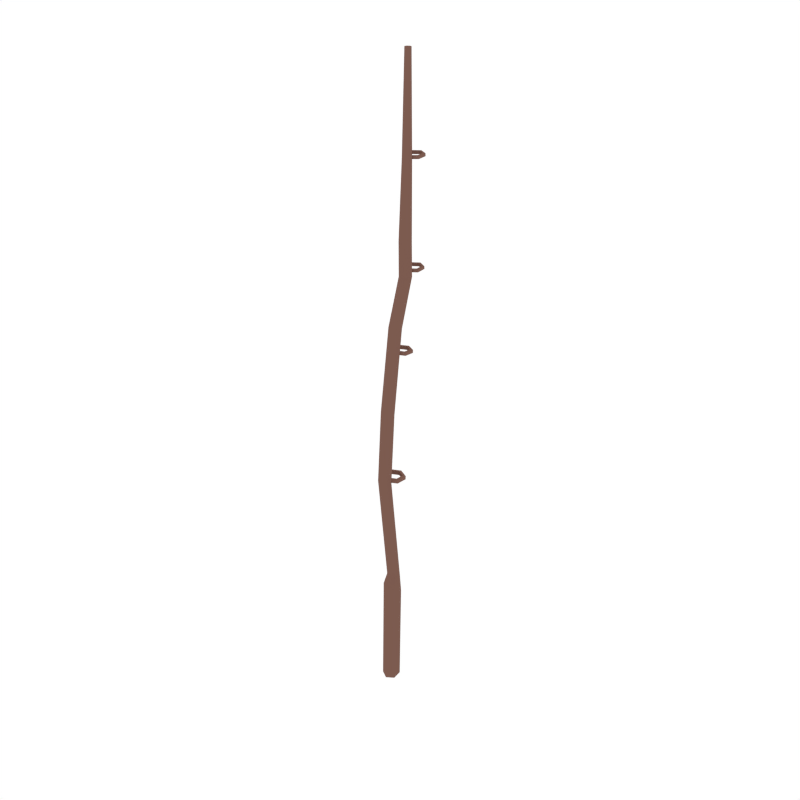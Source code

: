 # Source: FishingRod_Lvl1.blend  (saved by Blender 2.79.0; exported with 4.5.12 LTS)
import bpy
from mathutils import Matrix  # noqa: F401  (used for matrix-valued properties, if any)

bpy.ops.wm.read_factory_settings(use_empty=True)
scene = bpy.context.scene
scene.name = 'Scene'

# ---- collections
col_collection_1 = bpy.data.collections.new('Collection 1'); scene.collection.children.link(col_collection_1)

# ---- materials (node trees are filled in below, after node groups)
mat_wood = bpy.data.materials.new('Wood')
mat_wood.alpha_threshold = 0.0
mat_wood.diffuse_color = (0.2019, 0.104, 0.07929, 1.0)
mat_wood.roughness = 0.5
mat_metal = bpy.data.materials.new('Metal')
mat_metal.alpha_threshold = 0.0
mat_metal.diffuse_color = (0.1067, 0.1074, 0.1523, 1.0)
mat_metal.roughness = 0.5

# ---- material node trees

# ---- world
world_world = bpy.data.worlds.new('World'); scene.world = world_world
world_world.color = (1.0, 1.0, 1.0)
world_world.use_sun_shadow = False
world_world.sun_shadow_jitter_overblur = 0.0
world_world.cycles.sampling_method = 'NONE'
world_world.cycles.sample_map_resolution = 256

# ---- meshes
me_cylinder_002 = bpy.data.meshes.new('Cylinder.002')
me_cylinder_002.from_pydata([(4.505e-12, 0.03535, -1.359), (-2.025e-14, 0.05695, -0.3165), (0.07698, -0.008499, -1.366), (0.07678, 0.01361, -0.3258), (0.07698, -0.09621, -1.381), (0.07678, -0.07457, -0.2566), (-7.766e-09, -0.1401, -1.388), (-7.751e-09, -0.1149, -0.275), (-0.07698, -0.09621, -1.381), (-0.07678, -0.07457, -0.2566), (-0.07698, -0.008499, -1.366), (-0.07678, 0.01361, -0.3258), (0.0556, 0.01949, -0.1432), (-4.859e-10, 0.05159, -0.143), (0.0556, -0.0447, -0.1434), (-6.098e-09, -0.0768, -0.1435), (-0.0556, -0.0447, -0.1434), (-0.0556, 0.01949, -0.1432), (0.0556, -0.05673, 1.69), (3.947e-08, -0.02531, 1.684), (0.0556, -0.1196, 1.704), (3.386e-08, -0.151, 1.71), (-0.0556, -0.1196, 1.704), (-0.0556, -0.05673, 1.69), (0.05071, 0.1881, 3.289), (3.92e-08, 0.2172, 3.292), (0.05071, 0.1298, 3.283), (3.409e-08, 0.1007, 3.28), (-0.05071, 0.1298, 3.283), (-0.05071, 0.1881, 3.289), (0.02562, 0.2034, 4.916), (-8.424e-07, 0.2182, 4.916), (0.02562, 0.1738, 4.917), (-8.45e-07, 0.159, 4.917), (-0.02562, 0.1738, 4.917), (-0.02562, 0.2034, 4.916), (4.5e-12, 0.07759, 1.003), (0.07698, 0.03385, 1.006), (0.07698, -0.05364, 1.012), (-7.766e-09, -0.09739, 1.015), (-0.07698, -0.05364, 1.012), (-0.07698, 0.03385, 1.006), (2.879e-09, 0.07477, 0.9629), (0.07698, 0.03103, 0.966), (0.07698, -0.05646, 0.9722), (-4.892e-09, -0.1002, 0.9753), (-0.07698, -0.05646, 0.9722), (-0.07698, 0.03103, 0.966), (-2.163e-10, 0.1083, 0.9975), (0.1042, 0.0491, 1.002), (0.1042, -0.06931, 1.01), (-1.073e-08, -0.1285, 1.014), (-0.1042, -0.06931, 1.01), (-0.1042, 0.0491, 1.002), (3.674e-09, 0.1059, 0.9636), (0.1042, 0.0467, 0.9678), (0.1042, -0.07172, 0.9762), (-6.843e-09, -0.1309, 0.9804), (-0.1042, -0.07172, 0.9762), (-0.1042, 0.0467, 0.9678), (-5.202e-11, 0.1893, 2.275), (0.0672, 0.1511, 2.278), (0.0672, 0.07469, 2.283), (-6.835e-09, 0.03651, 2.286), (-0.0672, 0.07469, 2.283), (-0.0672, 0.1511, 2.278), (2.457e-09, 0.1868, 2.24), (0.0672, 0.1486, 2.243), (0.0672, 0.07223, 2.248), (-4.326e-09, 0.03405, 2.251), (-0.0672, 0.07223, 2.248), (-0.0672, 0.1486, 2.243), (-2.448e-10, 0.2161, 2.271), (0.09095, 0.1644, 2.274), (0.09095, 0.06101, 2.282), (-9.426e-09, 0.009329, 2.285), (-0.09095, 0.06101, 2.282), (-0.09095, 0.1644, 2.274), (3.151e-09, 0.214, 2.241), (0.09095, 0.1623, 2.245), (0.09095, 0.05892, 2.252), (-6.03e-09, 0.00723, 2.256), (-0.09095, 0.05892, 2.252), (-0.09095, 0.1623, 2.245), (-3.053e-10, 0.3513, 3.03), (0.05905, 0.3178, 3.027), (0.05905, 0.2507, 3.022), (-6.266e-09, 0.2171, 3.019), (-0.05905, 0.2507, 3.022), (-0.05905, 0.3178, 3.027), (1.9e-09, 0.3536, 2.999), (0.05905, 0.3201, 2.997), (0.05905, 0.253, 2.991), (-4.061e-09, 0.2194, 2.989), (-0.05905, 0.253, 2.991), (-0.05905, 0.3201, 2.997), (-4.746e-10, 0.3752, 3.029), (0.07992, 0.3298, 3.026), (0.07992, 0.239, 3.019), (-8.543e-09, 0.1936, 3.015), (-0.07992, 0.239, 3.019), (-0.07992, 0.3298, 3.026), (2.51e-09, 0.3772, 3.003), (0.07992, 0.3317, 3.0), (0.07992, 0.2409, 2.993), (-5.558e-09, 0.1955, 2.989), (-0.07992, 0.2409, 2.993), (-0.07992, 0.3317, 3.0), (-3.053e-10, 0.3502, 4.039), (0.05905, 0.3167, 4.036), (0.05905, 0.2496, 4.031), (-6.266e-09, 0.216, 4.028), (-0.05905, 0.2496, 4.031), (-0.05905, 0.3167, 4.036), (1.9e-09, 0.3525, 4.008), (0.05905, 0.319, 4.006), (0.05905, 0.2519, 4.001), (-4.061e-09, 0.2183, 3.998), (-0.05905, 0.2519, 4.001), (-0.05905, 0.319, 4.006), (-4.746e-10, 0.3741, 4.038), (0.07992, 0.3287, 4.035), (0.07992, 0.2379, 4.028), (-8.543e-09, 0.1925, 4.024), (-0.07992, 0.2379, 4.028), (-0.07992, 0.3287, 4.035), (2.51e-09, 0.3761, 4.012), (0.07992, 0.3307, 4.009), (0.07992, 0.2398, 4.002), (-5.558e-09, 0.1944, 3.998), (-0.07992, 0.2398, 4.002), (-0.07992, 0.3307, 4.009), (-0.0556, -0.1681, 0.9918), (0.0556, -0.1681, 0.9918), (2.606e-08, -0.07324, 0.9765), (-0.0556, -0.1049, 0.9816), (2.045e-08, -0.1997, 0.9969), (0.0556, -0.1049, 0.9816), (-0.05316, 0.05188, 2.508), (3.944e-08, 0.08221, 2.504), (3.408e-08, -0.03913, 2.519), (-0.05316, -0.008791, 2.515), (0.05316, 0.05188, 2.508), (0.05316, -0.008792, 2.515), (-0.03817, 0.1581, 4.018), (-0.03817, 0.202, 4.02), (0.03817, 0.1581, 4.018), (-4.055e-07, 0.1361, 4.016), (-4.016e-07, 0.2239, 4.022), (0.03817, 0.202, 4.02), (-0.05169, 0.1928, 2.96), (3.4e-08, 0.1036, 2.954), (0.05169, 0.1928, 2.96), (3.922e-08, 0.2225, 2.962), (-0.05169, 0.1333, 2.956), (0.05169, 0.1333, 2.956)], [], [(0, 1, 3, 2), (2, 3, 5, 4), (4, 5, 7, 6), (6, 7, 9, 8), (1, 11, 17, 13), (8, 9, 11, 10), (10, 11, 1, 0), (0, 2, 4, 6, 8, 10), (135, 132, 22, 23), (9, 7, 15, 16), (5, 3, 12, 14), (11, 9, 16, 17), (3, 1, 13, 12), (7, 5, 14, 15), (153, 150, 29, 25), (136, 133, 20, 21), (137, 134, 19, 18), (134, 135, 23, 19), (132, 136, 21, 22), (133, 137, 18, 20), (145, 144, 34, 35), (154, 151, 27, 28), (155, 152, 24, 26), (150, 154, 28, 29), (151, 155, 26, 27), (152, 153, 25, 24), (30, 31, 35, 34, 33, 32), (147, 146, 32, 33), (149, 148, 31, 30), (148, 145, 35, 31), (144, 147, 33, 34), (146, 149, 30, 32), (50, 51, 57, 56), (52, 53, 59, 58), (40, 46, 47, 41), (38, 44, 45, 39), (36, 42, 43, 37), (41, 47, 42, 36), (39, 45, 46, 40), (37, 43, 44, 38), (48, 49, 55, 54), (53, 48, 54, 59), (51, 52, 58, 57), (49, 50, 56, 55), (41, 36, 48, 53), (38, 39, 51, 50), (46, 45, 57, 58), (43, 42, 54, 55), (39, 40, 52, 51), (47, 46, 58, 59), (36, 37, 49, 48), (44, 43, 55, 56), (40, 41, 53, 52), (42, 47, 59, 54), (37, 38, 50, 49), (45, 44, 56, 57), (74, 75, 81, 80), (76, 77, 83, 82), (64, 70, 71, 65), (62, 68, 69, 63), (60, 66, 67, 61), (65, 71, 66, 60), (63, 69, 70, 64), (61, 67, 68, 62), (72, 73, 79, 78), (77, 72, 78, 83), (75, 76, 82, 81), (73, 74, 80, 79), (65, 60, 72, 77), (62, 63, 75, 74), (70, 69, 81, 82), (67, 66, 78, 79), (63, 64, 76, 75), (71, 70, 82, 83), (60, 61, 73, 72), (68, 67, 79, 80), (64, 65, 77, 76), (66, 71, 83, 78), (61, 62, 74, 73), (69, 68, 80, 81), (98, 99, 105, 104), (100, 101, 107, 106), (88, 94, 95, 89), (86, 92, 93, 87), (84, 90, 91, 85), (89, 95, 90, 84), (87, 93, 94, 88), (85, 91, 92, 86), (96, 97, 103, 102), (101, 96, 102, 107), (99, 100, 106, 105), (97, 98, 104, 103), (89, 84, 96, 101), (86, 87, 99, 98), (94, 93, 105, 106), (91, 90, 102, 103), (87, 88, 100, 99), (95, 94, 106, 107), (84, 85, 97, 96), (92, 91, 103, 104), (88, 89, 101, 100), (90, 95, 107, 102), (85, 86, 98, 97), (93, 92, 104, 105), (122, 123, 129, 128), (124, 125, 131, 130), (112, 118, 119, 113), (110, 116, 117, 111), (108, 114, 115, 109), (113, 119, 114, 108), (111, 117, 118, 112), (109, 115, 116, 110), (120, 121, 127, 126), (125, 120, 126, 131), (123, 124, 130, 129), (121, 122, 128, 127), (113, 108, 120, 125), (110, 111, 123, 122), (118, 117, 129, 130), (115, 114, 126, 127), (111, 112, 124, 123), (119, 118, 130, 131), (108, 109, 121, 120), (116, 115, 127, 128), (112, 113, 125, 124), (114, 119, 131, 126), (109, 110, 122, 121), (117, 116, 128, 129), (15, 136, 132, 16), (17, 135, 134, 13), (13, 134, 137, 12), (14, 133, 136, 15), (16, 132, 135, 17), (12, 137, 133, 14), (18, 19, 139, 142), (21, 20, 143, 140), (23, 22, 141, 138), (20, 18, 142, 143), (22, 21, 140, 141), (19, 23, 138, 139), (26, 24, 149, 146), (28, 27, 147, 144), (25, 29, 145, 148), (24, 25, 148, 149), (27, 26, 146, 147), (29, 28, 144, 145), (142, 139, 153, 152), (140, 143, 155, 151), (138, 141, 154, 150), (143, 142, 152, 155), (141, 140, 151, 154), (139, 138, 150, 153)])
me_cylinder_002.materials.append(mat_wood)
me_cylinder_002.materials.append(mat_metal)
me_cylinder_002.use_remesh_preserve_volume = False
me_cylinder_002.use_remesh_preserve_attributes = False
me_cylinder_002.use_mirror_vertex_groups = False
me_cylinder_002.update()

# ---- objects
ob_fishingrod_lvl1 = bpy.data.objects.new('FishingRod_Lvl1', me_cylinder_002)

# ---- transforms, parenting, visibility, modifiers, constraints
ob_fishingrod_lvl1.location = (0.0, 0.0, 0.0)
ob_fishingrod_lvl1.lineart.crease_threshold = 0.0

# ---- collection membership
col_collection_1.objects.link(ob_fishingrod_lvl1)

# ---- scene / render settings (as saved in the file)
scene.frame_start = 1; scene.frame_end = 250; scene.frame_set(0)
scene.render.engine = 'CYCLES'
scene.render.resolution_x = 1000
scene.render.resolution_y = 1000
scene.render.dither_intensity = 0.0
scene.cycles.samples = 200
scene.cycles.sampling_pattern = 'TABULATED_SOBOL'
scene.cycles.light_sampling_threshold = 0.0
scene.cycles.use_adaptive_sampling = False
scene.cycles.use_light_tree = False
scene.cycles.caustics_reflective = False
scene.cycles.caustics_refractive = False
scene.cycles.blur_glossy = 0.0
scene.cycles.max_bounces = 2
scene.cycles.pixel_filter_type = 'GAUSSIAN'
scene.cycles.sample_clamp_indirect = 0.0
scene.view_settings.view_transform = 'Standard'
bpy.context.view_layer.update()

# ---- added for rendering (the .blend has no active camera): camera
cam_auto = bpy.data.cameras.new('AutoCamera')
cam_auto.lens = 50.0
cam_auto.sensor_width = 36.0
cam_auto.clip_end = 1000.0
ob_auto_camera = bpy.data.objects.new('AutoCamera', cam_auto)
scene.collection.objects.link(ob_auto_camera)
ob_auto_camera.location = (5.8609, -6.94436, 6.4533)
ob_auto_camera.rotation_euler = (1.09748, -7.21219e-08, 0.694738)
scene.camera = ob_auto_camera
bpy.context.view_layer.update()
